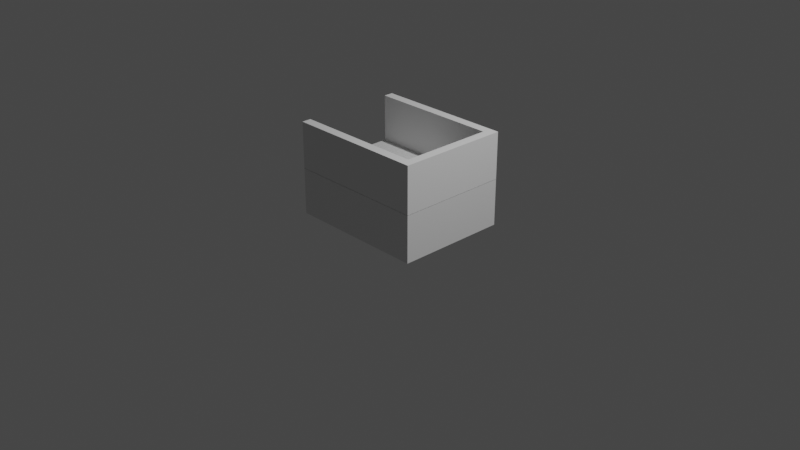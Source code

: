 # Source: conveyor_model.blend  (saved by Blender 2.82.7; exported with 4.5.12 LTS)
import bpy
from mathutils import Matrix  # noqa: F401  (used for matrix-valued properties, if any)

bpy.ops.wm.read_factory_settings(use_empty=True)
scene = bpy.context.scene
scene.name = 'Scene'

# ---- collections
col_collection = bpy.data.collections.new('Collection'); scene.collection.children.link(col_collection)

# ---- materials (node trees are filled in below, after node groups)
mat_material = bpy.data.materials.new('Material')
mat_material.alpha_threshold = 0.0
mat_material.use_transparent_shadow = False
mat_material.line_color = (0.0, 0.0, 0.0, 1.0)

# ---- material node trees
mat_material.use_nodes = True; mat_material.node_tree.nodes.clear()
_N = mat_material.node_tree.nodes; _L = mat_material.node_tree.links
n0 = _N.new('ShaderNodeOutputMaterial'); n0.name = 'Material Output'; n0.location = (300, 300)
n1 = _N.new('ShaderNodeBsdfPrincipled'); n1.name = 'Principled BSDF'; n1.location = (10, 300)
n1.distribution = 'GGX'
n1.subsurface_method = 'BURLEY'
n1.inputs[2].default_value = 0.4
n1.inputs[3].default_value = 1.45
n1.inputs[27].default_value = (0.0, 0.0, 0.0, 1.0)
n1.inputs[28].default_value = 1.0
_L.new(n1.outputs[0], n0.inputs[0])
n0.is_active_output = True

# ---- world
world_world = bpy.data.worlds.new('World'); scene.world = world_world
world_world.use_nodes = True; world_world.node_tree.nodes.clear()
_N = world_world.node_tree.nodes; _L = world_world.node_tree.links
n0 = _N.new('ShaderNodeOutputWorld'); n0.name = 'World Output'; n0.location = (300, 300)
n1 = _N.new('ShaderNodeBackground'); n1.name = 'Background'; n1.location = (10, 300)
n1.inputs[0].default_value = (0.05088, 0.05088, 0.05088, 1.0)
_L.new(n1.outputs[0], n0.inputs[0])
n0.is_active_output = True
world_world.color = (0.05088, 0.05088, 0.05088)
world_world.use_sun_shadow = False
world_world.sun_shadow_jitter_overblur = 0.0

# ---- cameras
cam_camera = bpy.data.cameras.new('Camera')
cam_camera.clip_end = 100.0
cam_camera.ortho_scale = 7.314

# ---- lights
light_light = bpy.data.lights.new('Light', 'POINT')
light_light.transmission_factor = 0.0
light_light.energy = 1000.0
light_light.shadow_soft_size = 0.1
light_light.shadow_maximum_resolution = 0.006
light_light.use_absolute_resolution = True

# ---- meshes
me_cube = bpy.data.meshes.new('Cube')
me_cube.from_pydata([(1.0, 1.0, 1.0), (1.0, 1.0, -1.0), (1.0, -1.0, 1.0), (1.0, -1.0, -1.0), (-1.0, 1.0, 1.0), (-1.0, 1.0, -1.0), (-1.0, -1.0, 1.0), (-1.0, -1.0, -1.0)], [], [(0, 4, 6, 2), (3, 2, 6, 7), (7, 6, 4, 5), (5, 1, 3, 7), (1, 0, 2, 3), (5, 4, 0, 1)])
_uv = me_cube.uv_layers.new(name='UVMap')
_uv.uv.foreach_set('vector', [0.625, 0.5, 0.875, 0.5, 0.875, 0.75, 0.625, 0.75, 0.375, 0.75, 0.625, 0.75, 0.625, 1.0, 0.375, 1.0, 0.375, 0.0, 0.625, 0.0, 0.625, 0.25, 0.375, 0.25, 0.125, 0.5, 0.375, 0.5, 0.375, 0.75, 0.125, 0.75, 0.375, 0.5, 0.625, 0.5, 0.625, 0.75, 0.375, 0.75, 0.375, 0.25, 0.625, 0.25, 0.625, 0.5, 0.375, 0.5])
me_cube.materials.append(mat_material)
me_cube.use_remesh_preserve_volume = False
me_cube.use_remesh_preserve_attributes = False
me_cube.use_mirror_vertex_groups = False
me_cube.update()
me_cube_001 = bpy.data.meshes.new('Cube.001')
me_cube_001.from_pydata([(-1.0, -1.0, -1.0), (-1.0, -1.0, 1.0), (-1.0, 1.0, -1.0), (-1.0, 1.0, 1.0), (1.0, -1.0, -1.0), (1.0, -1.0, 1.0), (1.0, 1.0, -1.0), (1.0, 1.0, 1.0), (-1.0, 0.8333, 1.0), (-1.0, 0.8333, -1.0), (0.8667, 0.8333, 1.0), (0.8667, 0.8333, -1.0), (0.8667, -0.8333, 1.0), (0.8667, -0.8333, -1.0), (-1.0, -0.8333, 1.0), (-1.0, -0.8333, -1.0)], [], [(0, 1, 14, 15), (2, 3, 7, 6), (6, 7, 5, 4), (4, 5, 1, 0), (2, 6, 4, 0, 15, 13, 11, 9), (7, 3, 8, 10, 12, 14, 1, 5), (13, 12, 10, 11), (11, 10, 8, 9), (9, 8, 3, 2), (12, 13, 15, 14)])
_uv = me_cube_001.uv_layers.new(name='UVMap')
_uv.uv.foreach_set('vector', [0.375, 0.0, 0.625, 0.0, 0.625, 0.02083, 0.375, 0.02083, 0.375, 0.25, 0.625, 0.25, 0.625, 0.5, 0.375, 0.5, 0.375, 0.5, 0.625, 0.5, 0.625, 0.75, 0.375, 0.75, 0.375, 0.75, 0.625, 0.75, 0.625, 1.0, 0.375, 1.0, 0.125, 0.5, 0.375, 0.5, 0.375, 0.75, 0.125, 0.75, 0.125, 0.7292, 0.3583, 0.7292, 0.3583, 0.5208, 0.125, 0.5208, 0.625, 0.5, 0.875, 0.5, 0.875, 0.5208, 0.6417, 0.5208, 0.6417, 0.7292, 0.875, 0.7292, 0.875, 0.75, 0.625, 0.75, 0.4375, 0.75, 0.5625, 0.75, 0.5625, 0.5, 0.4375, 0.5, 0.4375, 0.5, 0.5625, 0.5, 0.5625, 0.2667, 0.4375, 0.2667, 0.375, 0.2292, 0.625, 0.2292, 0.625, 0.25, 0.375, 0.25, 0.5625, 0.75, 0.4375, 0.75, 0.4375, 0.9833, 0.5625, 0.9833])
me_cube_001.use_remesh_fix_poles = True
me_cube_001.use_remesh_preserve_attributes = False
me_cube_001.use_mirror_vertex_groups = False
me_cube_001.update()

# ---- objects
ob_cube = bpy.data.objects.new('Cube', me_cube)
ob_light = bpy.data.objects.new('Light', light_light)
ob_camera = bpy.data.objects.new('Camera', cam_camera)
ob_cube_001 = bpy.data.objects.new('Cube.001', me_cube_001)

# ---- transforms, parenting, visibility, modifiers, constraints
ob_cube.location = (0.0, 0.0, 0.25)
ob_cube.scale = (0.75, 0.6, 0.25)
ob_cube.lock_rotations_4d = False
ob_cube.empty_display_type = 'ARROWS'
ob_cube.lineart.crease_threshold = 0.0
ob_light.location = (4.076, 1.005, 5.904)
ob_light.rotation_euler = (0.6503, 0.05522, 1.866)
ob_light.lock_rotations_4d = False
ob_light.empty_display_type = 'ARROWS'
ob_light.color = (0.0, 0.0, 0.0, 0.0)
ob_light.lineart.crease_threshold = 0.0
ob_camera.location = (7.359, -6.926, 4.958)
ob_camera.rotation_euler = (1.109, 0.0, 0.8149)
ob_camera.lock_rotations_4d = False
ob_camera.empty_display_type = 'ARROWS'
ob_camera.color = (0.0, 0.0, 0.0, 0.0)
ob_camera.display_type = 'WIRE'
ob_camera.lineart.crease_threshold = 0.0
ob_cube_001.location = (0.0, 0.0, 0.748)
ob_cube_001.scale = (0.75, 0.6, 0.25)
ob_cube_001.lineart.crease_threshold = 0.0

# ---- collection membership
col_collection.objects.link(ob_cube)
col_collection.objects.link(ob_light)
col_collection.objects.link(ob_camera)
col_collection.objects.link(ob_cube_001)

# ---- scene / render settings (as saved in the file)
scene.camera = ob_camera
scene.frame_start = 1; scene.frame_end = 250; scene.frame_set(1)
scene.render.engine = 'BLENDER_EEVEE_NEXT'
scene.cycles.use_denoising = False
scene.cycles.samples = 128
scene.cycles.sampling_pattern = 'TABULATED_SOBOL'
scene.cycles.use_adaptive_sampling = False
scene.cycles.use_light_tree = False
scene.view_settings.view_transform = 'Filmic'
bpy.context.view_layer.update()
